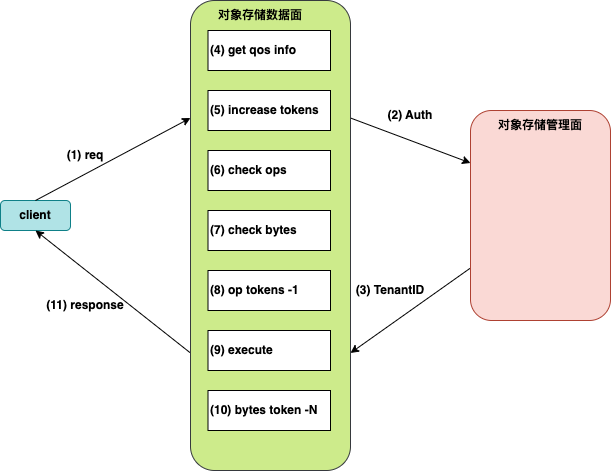

The diagram above was exported from draw.io. Its source (the exported page's mxGraphModel, read from the mxfile embedded in the PNG):
<mxGraphModel dx="1434" dy="699" grid="1" gridSize="10" guides="1" tooltips="1" connect="1" arrows="1" fold="1" page="1" pageScale="1" pageWidth="827" pageHeight="1169" math="0" shadow="0">
  <root>
    <mxCell id="0" />
    <mxCell id="1" parent="0" />
    <mxCell id="FZjz5cFQft4X1xsk_eAq-1" value="client" style="rounded=1;whiteSpace=wrap;html=1;fontStyle=1;fillColor=#b0e3e6;strokeColor=#0e8088;" vertex="1" parent="1">
      <mxGeometry x="90" y="330" width="70" height="30" as="geometry" />
    </mxCell>
    <mxCell id="zz2_7XBYsop7T-iAeaV3-2" style="rounded=0;orthogonalLoop=1;jettySize=auto;html=1;exitX=1;exitY=0.25;exitDx=0;exitDy=0;entryX=0;entryY=0.25;entryDx=0;entryDy=0;" edge="1" parent="1" source="eUfU45Q1MeGsKeViMmDe-1" target="WHfFWG_bL0R_B1xxfJht-1">
      <mxGeometry relative="1" as="geometry" />
    </mxCell>
    <mxCell id="zz2_7XBYsop7T-iAeaV3-13" style="rounded=0;orthogonalLoop=1;jettySize=auto;html=1;exitX=0;exitY=0.75;exitDx=0;exitDy=0;entryX=0.5;entryY=1;entryDx=0;entryDy=0;" edge="1" parent="1" source="eUfU45Q1MeGsKeViMmDe-1" target="FZjz5cFQft4X1xsk_eAq-1">
      <mxGeometry relative="1" as="geometry" />
    </mxCell>
    <mxCell id="eUfU45Q1MeGsKeViMmDe-1" value="" style="rounded=1;whiteSpace=wrap;html=1;fillColor=#cdeb8b;strokeColor=#36393d;" vertex="1" parent="1">
      <mxGeometry x="280" y="130" width="160" height="470" as="geometry" />
    </mxCell>
    <mxCell id="eUfU45Q1MeGsKeViMmDe-2" value="对象存储数据面" style="text;html=1;strokeColor=none;fillColor=none;align=center;verticalAlign=middle;whiteSpace=wrap;rounded=0;fontStyle=1" vertex="1" parent="1">
      <mxGeometry x="300" y="130" width="100" height="30" as="geometry" />
    </mxCell>
    <mxCell id="zz2_7XBYsop7T-iAeaV3-4" style="rounded=0;orthogonalLoop=1;jettySize=auto;html=1;exitX=0;exitY=0.75;exitDx=0;exitDy=0;entryX=1;entryY=0.75;entryDx=0;entryDy=0;" edge="1" parent="1" source="WHfFWG_bL0R_B1xxfJht-1" target="eUfU45Q1MeGsKeViMmDe-1">
      <mxGeometry relative="1" as="geometry" />
    </mxCell>
    <mxCell id="WHfFWG_bL0R_B1xxfJht-1" value="" style="rounded=1;whiteSpace=wrap;html=1;fillColor=#fad9d5;strokeColor=#ae4132;" vertex="1" parent="1">
      <mxGeometry x="560" y="240" width="140" height="210" as="geometry" />
    </mxCell>
    <mxCell id="WHfFWG_bL0R_B1xxfJht-2" value="对象存储管理面" style="text;html=1;strokeColor=none;fillColor=none;align=center;verticalAlign=middle;whiteSpace=wrap;rounded=0;fontStyle=1" vertex="1" parent="1">
      <mxGeometry x="580" y="240" width="100" height="30" as="geometry" />
    </mxCell>
    <mxCell id="WHfFWG_bL0R_B1xxfJht-3" value="" style="endArrow=classic;html=1;rounded=0;exitX=0.5;exitY=0;exitDx=0;exitDy=0;entryX=0;entryY=0.25;entryDx=0;entryDy=0;" edge="1" parent="1" source="FZjz5cFQft4X1xsk_eAq-1" target="eUfU45Q1MeGsKeViMmDe-1">
      <mxGeometry width="50" height="50" relative="1" as="geometry">
        <mxPoint x="200" y="360" as="sourcePoint" />
        <mxPoint x="250" y="310" as="targetPoint" />
      </mxGeometry>
    </mxCell>
    <mxCell id="zz2_7XBYsop7T-iAeaV3-1" value="&lt;b&gt;(1) req&lt;/b&gt;" style="text;html=1;strokeColor=none;fillColor=none;align=center;verticalAlign=middle;whiteSpace=wrap;rounded=0;" vertex="1" parent="1">
      <mxGeometry x="145" y="270" width="60" height="30" as="geometry" />
    </mxCell>
    <mxCell id="zz2_7XBYsop7T-iAeaV3-3" value="&lt;b&gt;(2) Auth&lt;/b&gt;" style="text;html=1;strokeColor=none;fillColor=none;align=center;verticalAlign=middle;whiteSpace=wrap;rounded=0;" vertex="1" parent="1">
      <mxGeometry x="470" y="230" width="60" height="30" as="geometry" />
    </mxCell>
    <mxCell id="zz2_7XBYsop7T-iAeaV3-5" value="&lt;b&gt;(3) TenantID&lt;/b&gt;" style="text;html=1;strokeColor=none;fillColor=none;align=center;verticalAlign=middle;whiteSpace=wrap;rounded=0;" vertex="1" parent="1">
      <mxGeometry x="440" y="405" width="80" height="30" as="geometry" />
    </mxCell>
    <mxCell id="zz2_7XBYsop7T-iAeaV3-6" value="(4) get qos info" style="rounded=0;whiteSpace=wrap;html=1;align=left;fontStyle=1" vertex="1" parent="1">
      <mxGeometry x="297.5" y="160" width="122.5" height="40" as="geometry" />
    </mxCell>
    <mxCell id="zz2_7XBYsop7T-iAeaV3-7" value="(5)&amp;nbsp;increase tokens" style="rounded=0;whiteSpace=wrap;html=1;align=left;fontStyle=1" vertex="1" parent="1">
      <mxGeometry x="297.5" y="220" width="122.5" height="40" as="geometry" />
    </mxCell>
    <mxCell id="zz2_7XBYsop7T-iAeaV3-8" value="(6)&amp;nbsp;check ops" style="rounded=0;whiteSpace=wrap;html=1;align=left;fontStyle=1" vertex="1" parent="1">
      <mxGeometry x="297.5" y="280" width="122.5" height="40" as="geometry" />
    </mxCell>
    <mxCell id="zz2_7XBYsop7T-iAeaV3-9" value="(7)&amp;nbsp;check bytes" style="rounded=0;whiteSpace=wrap;html=1;align=left;fontStyle=1" vertex="1" parent="1">
      <mxGeometry x="297.5" y="340" width="122.5" height="40" as="geometry" />
    </mxCell>
    <mxCell id="zz2_7XBYsop7T-iAeaV3-10" value="(8)&amp;nbsp;op tokens -1" style="rounded=0;whiteSpace=wrap;html=1;align=left;fontStyle=1" vertex="1" parent="1">
      <mxGeometry x="297.5" y="400" width="122.5" height="40" as="geometry" />
    </mxCell>
    <mxCell id="zz2_7XBYsop7T-iAeaV3-11" value="(9) execute" style="rounded=0;whiteSpace=wrap;html=1;align=left;fontStyle=1" vertex="1" parent="1">
      <mxGeometry x="297.5" y="460" width="122.5" height="40" as="geometry" />
    </mxCell>
    <mxCell id="zz2_7XBYsop7T-iAeaV3-12" value="(10) bytes token -N" style="rounded=0;whiteSpace=wrap;html=1;align=left;fontStyle=1" vertex="1" parent="1">
      <mxGeometry x="297.5" y="520" width="122.5" height="40" as="geometry" />
    </mxCell>
    <mxCell id="zz2_7XBYsop7T-iAeaV3-14" value="&lt;b&gt;(11) response&lt;/b&gt;" style="text;html=1;strokeColor=none;fillColor=none;align=center;verticalAlign=middle;whiteSpace=wrap;rounded=0;" vertex="1" parent="1">
      <mxGeometry x="130" y="420" width="90" height="30" as="geometry" />
    </mxCell>
  </root>
</mxGraphModel>